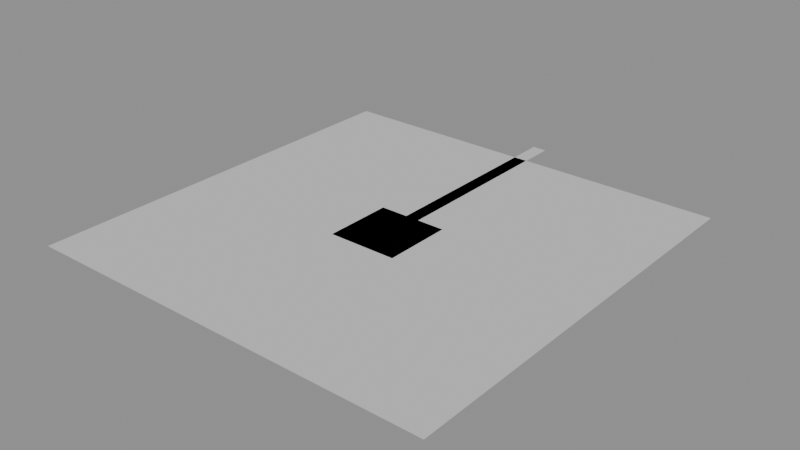 # Source: LVL_PRC_012_PlayerBaseZones.blend  (saved by Blender 4.2.66; exported with 4.5.12 LTS)
import bpy
from mathutils import Matrix  # noqa: F401  (used for matrix-valued properties, if any)

bpy.ops.wm.read_factory_settings(use_empty=True)
scene = bpy.context.scene
scene.name = 'LVL_PRC_012_PlayerBaseZones'

# ---- collections
col_lvl_prc_012_playerbasezones = bpy.data.collections.new('LVL_PRC_012_PlayerBaseZones'); scene.collection.children.link(col_lvl_prc_012_playerbasezones)
col_lvl_prc_012_playerbasezones_blockout = bpy.data.collections.new('LVL_PRC_012_PlayerBaseZones_Blockout'); col_lvl_prc_012_playerbasezones.children.link(col_lvl_prc_012_playerbasezones_blockout)
col_lvl_prc_012_playerbasezones_terrain = bpy.data.collections.new('LVL_PRC_012_PlayerBaseZones_Terrain'); col_lvl_prc_012_playerbasezones.children.link(col_lvl_prc_012_playerbasezones_terrain)
col_lvl_prc_012_playerbasezones_markers = bpy.data.collections.new('LVL_PRC_012_PlayerBaseZones_Markers'); col_lvl_prc_012_playerbasezones.children.link(col_lvl_prc_012_playerbasezones_markers)
col_lvl_prc_012_playerbasezones_volumes = bpy.data.collections.new('LVL_PRC_012_PlayerBaseZones_Volumes'); col_lvl_prc_012_playerbasezones.children.link(col_lvl_prc_012_playerbasezones_volumes)
col_lvl_prc_012_playerbasezones_splines = bpy.data.collections.new('LVL_PRC_012_PlayerBaseZones_Splines'); col_lvl_prc_012_playerbasezones.children.link(col_lvl_prc_012_playerbasezones_splines)
col_lvl_prc_012_playerbasezones_cameras = bpy.data.collections.new('LVL_PRC_012_PlayerBaseZones_Cameras'); col_lvl_prc_012_playerbasezones.children.link(col_lvl_prc_012_playerbasezones_cameras)
col_lvl_prc_012_playerbasezones_reference = bpy.data.collections.new('LVL_PRC_012_PlayerBaseZones_Reference'); col_lvl_prc_012_playerbasezones.children.link(col_lvl_prc_012_playerbasezones_reference)

# ---- materials (node trees are filled in below, after node groups)
mat_mi_blockout_prc = bpy.data.materials.new('MI_Blockout_PRC')
mat_mi_blockout_prc.diffuse_color = (0.6, 0.6, 0.6, 1.0)

# ---- material node trees

# ---- meshes
me_blk_basesiteflat_floor = bpy.data.meshes.new('BLK_BaseSiteFlat_Floor')
me_blk_basesiteflat_floor.from_pydata([(-25.0, -25.0, -0.1), (-25.0, -25.0, 0.1), (-25.0, 25.0, -0.1), (-25.0, 25.0, 0.1), (25.0, -25.0, -0.1), (25.0, -25.0, 0.1), (25.0, 25.0, -0.1), (25.0, 25.0, 0.1)], [], [(0, 1, 3, 2), (2, 3, 7, 6), (6, 7, 5, 4), (4, 5, 1, 0), (2, 6, 4, 0), (7, 3, 1, 5)])
me_blk_basesiteflat_floor.materials.append(mat_mi_blockout_prc)
me_blk_basesiteflat_floor.update()
me_blk_approachlanesx3_floor = bpy.data.meshes.new('BLK_ApproachLanesX3_Floor')
me_blk_approachlanesx3_floor.from_pydata([(-5.0, -75.0, -0.1), (-5.0, -75.0, 0.1), (-5.0, 75.0, -0.1), (-5.0, 75.0, 0.1), (5.0, -75.0, -0.1), (5.0, -75.0, 0.1), (5.0, 75.0, -0.1), (5.0, 75.0, 0.1)], [], [(0, 1, 3, 2), (2, 3, 7, 6), (6, 7, 5, 4), (4, 5, 1, 0), (2, 6, 4, 0), (7, 3, 1, 5)])
me_blk_approachlanesx3_floor.materials.append(mat_mi_blockout_prc)
me_blk_approachlanesx3_floor.update()
me_blk_nobuildradius_floor = bpy.data.meshes.new('BLK_NoBuildRadius_Floor')
me_blk_nobuildradius_floor.from_pydata([(-150.0, -150.0, -0.1), (-150.0, -150.0, 0.1), (-150.0, 150.0, -0.1), (-150.0, 150.0, 0.1), (150.0, -150.0, -0.1), (150.0, -150.0, 0.1), (150.0, 150.0, -0.1), (150.0, 150.0, 0.1)], [], [(0, 1, 3, 2), (2, 3, 7, 6), (6, 7, 5, 4), (4, 5, 1, 0), (2, 6, 4, 0), (7, 3, 1, 5)])
me_blk_nobuildradius_floor.materials.append(mat_mi_blockout_prc)
me_blk_nobuildradius_floor.update()
me_vol_room_basesiteflat = bpy.data.meshes.new('VOL_Room_BaseSiteFlat')
me_vol_room_basesiteflat.from_pydata([(-25.0, -25.0, 0.0), (-25.0, -25.0, 0.0), (-25.0, 25.0, 0.0), (-25.0, 25.0, 0.0), (25.0, -25.0, 0.0), (25.0, -25.0, 0.0), (25.0, 25.0, 0.0), (25.0, 25.0, 0.0)], [], [(0, 1, 3, 2), (2, 3, 7, 6), (6, 7, 5, 4), (4, 5, 1, 0), (2, 6, 4, 0), (7, 3, 1, 5)])
me_vol_room_basesiteflat.update()
me_vol_room_approachlanesx3 = bpy.data.meshes.new('VOL_Room_ApproachLanesX3')
me_vol_room_approachlanesx3.from_pydata([(-5.0, -75.0, 0.0), (-5.0, -75.0, 0.0), (-5.0, 75.0, 0.0), (-5.0, 75.0, 0.0), (5.0, -75.0, 0.0), (5.0, -75.0, 0.0), (5.0, 75.0, 0.0), (5.0, 75.0, 0.0)], [], [(0, 1, 3, 2), (2, 3, 7, 6), (6, 7, 5, 4), (4, 5, 1, 0), (2, 6, 4, 0), (7, 3, 1, 5)])
me_vol_room_approachlanesx3.update()
me_vol_room_nobuildradius = bpy.data.meshes.new('VOL_Room_NoBuildRadius')
me_vol_room_nobuildradius.from_pydata([(-150.0, -150.0, -60.0), (-150.0, -150.0, 60.0), (-150.0, 150.0, -60.0), (-150.0, 150.0, 60.0), (150.0, -150.0, -60.0), (150.0, -150.0, 60.0), (150.0, 150.0, -60.0), (150.0, 150.0, 60.0)], [], [(0, 1, 3, 2), (2, 3, 7, 6), (6, 7, 5, 4), (4, 5, 1, 0), (2, 6, 4, 0), (7, 3, 1, 5)])
me_vol_room_nobuildradius.update()
me_vol_basesite = bpy.data.meshes.new('VOL_BaseSite')
me_vol_basesite.from_pydata([(-25.0, -25.0, -10.0), (-25.0, -25.0, 10.0), (-25.0, 25.0, -10.0), (-25.0, 25.0, 10.0), (25.0, -25.0, -10.0), (25.0, -25.0, 10.0), (25.0, 25.0, -10.0), (25.0, 25.0, 10.0)], [], [(0, 1, 3, 2), (2, 3, 7, 6), (6, 7, 5, 4), (4, 5, 1, 0), (2, 6, 4, 0), (7, 3, 1, 5)])
me_vol_basesite.update()
me_vol_nobuild = bpy.data.meshes.new('VOL_NoBuild')
me_vol_nobuild.from_pydata([(-150.0, -150.0, -60.0), (-150.0, -150.0, 60.0), (-150.0, 150.0, -60.0), (-150.0, 150.0, 60.0), (150.0, -150.0, -60.0), (150.0, -150.0, 60.0), (150.0, 150.0, -60.0), (150.0, 150.0, 60.0)], [], [(0, 1, 3, 2), (2, 3, 7, 6), (6, 7, 5, 4), (4, 5, 1, 0), (2, 6, 4, 0), (7, 3, 1, 5)])
me_vol_nobuild.update()
me_ref_bounds = bpy.data.meshes.new('REF_Bounds')
me_ref_bounds.from_pydata([(-200.0, -200.0, -60.0), (-200.0, -200.0, 60.0), (-200.0, 200.0, -60.0), (-200.0, 200.0, 60.0), (200.0, -200.0, -60.0), (200.0, -200.0, 60.0), (200.0, 200.0, -60.0), (200.0, 200.0, 60.0)], [], [(0, 1, 3, 2), (2, 3, 7, 6), (6, 7, 5, 4), (4, 5, 1, 0), (2, 6, 4, 0), (7, 3, 1, 5)])
me_ref_bounds.update()
me_ref_human_1p8m = bpy.data.meshes.new('REF_Human_1p8m')
me_ref_human_1p8m.from_pydata([(0.0, 0.3, -0.9), (0.0, 0.3, 0.9), (0.15, 0.2598, -0.9), (0.15, 0.2598, 0.9), (0.2598, 0.15, -0.9), (0.2598, 0.15, 0.9), (0.3, 0.0, -0.9), (0.3, 0.0, 0.9), (0.2598, -0.15, -0.9), (0.2598, -0.15, 0.9), (0.15, -0.2598, -0.9), (0.15, -0.2598, 0.9), (0.0, -0.3, -0.9), (0.0, -0.3, 0.9), (-0.15, -0.2598, -0.9), (-0.15, -0.2598, 0.9), (-0.2598, -0.15, -0.9), (-0.2598, -0.15, 0.9), (-0.3, 0.0, -0.9), (-0.3, 0.0, 0.9), (-0.2598, 0.15, -0.9), (-0.2598, 0.15, 0.9), (-0.15, 0.2598, -0.9), (-0.15, 0.2598, 0.9)], [], [(0, 1, 3, 2), (2, 3, 5, 4), (4, 5, 7, 6), (6, 7, 9, 8), (8, 9, 11, 10), (10, 11, 13, 12), (12, 13, 15, 14), (14, 15, 17, 16), (16, 17, 19, 18), (18, 19, 21, 20), (3, 1, 23, 21, 19, 17, 15, 13, 11, 9, 7, 5), (20, 21, 23, 22), (22, 23, 1, 0), (0, 2, 4, 6, 8, 10, 12, 14, 16, 18, 20, 22)])
me_ref_human_1p8m.update()

# ---- objects
ob_lvl_prc_012_playerbasezones = bpy.data.objects.new('LVL_PRC_012_PlayerBaseZones', None)
ob_blk_basesiteflat_floor = bpy.data.objects.new('BLK_BaseSiteFlat_Floor', me_blk_basesiteflat_floor)
ob_blk_approachlanesx3_floor = bpy.data.objects.new('BLK_ApproachLanesX3_Floor', me_blk_approachlanesx3_floor)
ob_blk_nobuildradius_floor = bpy.data.objects.new('BLK_NoBuildRadius_Floor', me_blk_nobuildradius_floor)
ob_vol_room_basesiteflat = bpy.data.objects.new('VOL_Room_BaseSiteFlat', me_vol_room_basesiteflat)
ob_vol_room_approachlanesx3 = bpy.data.objects.new('VOL_Room_ApproachLanesX3', me_vol_room_approachlanesx3)
ob_vol_room_nobuildradius = bpy.data.objects.new('VOL_Room_NoBuildRadius', me_vol_room_nobuildradius)
ob_vol_basesite = bpy.data.objects.new('VOL_BaseSite', me_vol_basesite)
ob_vol_nobuild = bpy.data.objects.new('VOL_NoBuild', me_vol_nobuild)
ob_ref_bounds = bpy.data.objects.new('REF_Bounds', me_ref_bounds)
ob_ref_human_1p8m = bpy.data.objects.new('REF_Human_1p8m', me_ref_human_1p8m)

# ---- transforms, parenting, visibility, modifiers, constraints
ob_lvl_prc_012_playerbasezones.location = (0.0, 0.0, 0.0)
ob_lvl_prc_012_playerbasezones.empty_display_type = 'CUBE'
ob_lvl_prc_012_playerbasezones.empty_display_size = 4.0
ob_blk_basesiteflat_floor.location = (0.0, 0.0, -0.1)
ob_blk_approachlanesx3_floor.location = (0.0, 100.0, -0.1)
ob_blk_nobuildradius_floor.location = (0.0, 0.0, -0.1)
ob_vol_room_basesiteflat.location = (0.0, 0.0, 0.0)
ob_vol_room_basesiteflat.hide_render = True
ob_vol_room_basesiteflat.display_type = 'WIRE'
ob_vol_room_approachlanesx3.location = (0.0, 100.0, 0.0)
ob_vol_room_approachlanesx3.hide_render = True
ob_vol_room_approachlanesx3.display_type = 'WIRE'
ob_vol_room_nobuildradius.location = (0.0, 0.0, 60.0)
ob_vol_room_nobuildradius.hide_render = True
ob_vol_room_nobuildradius.display_type = 'WIRE'
ob_vol_basesite.location = (0.0, 0.0, 10.0)
ob_vol_basesite.hide_render = True
ob_vol_basesite.display_type = 'WIRE'
ob_vol_nobuild.location = (0.0, 0.0, 60.0)
ob_vol_nobuild.hide_render = True
ob_vol_nobuild.display_type = 'WIRE'
ob_ref_bounds.location = (0.0, 0.0, 60.0)
ob_ref_bounds.hide_render = True
ob_ref_bounds.display_type = 'WIRE'
ob_ref_human_1p8m.location = (1.5, 0.0, 0.9)
ob_ref_human_1p8m.hide_render = True
ob_ref_human_1p8m.display_type = 'WIRE'

# ---- collection membership
scene.collection.objects.link(ob_lvl_prc_012_playerbasezones)
col_lvl_prc_012_playerbasezones_blockout.objects.link(ob_blk_basesiteflat_floor)
col_lvl_prc_012_playerbasezones_blockout.objects.link(ob_blk_approachlanesx3_floor)
col_lvl_prc_012_playerbasezones_blockout.objects.link(ob_blk_nobuildradius_floor)
col_lvl_prc_012_playerbasezones_volumes.objects.link(ob_vol_room_basesiteflat)
col_lvl_prc_012_playerbasezones_volumes.objects.link(ob_vol_room_approachlanesx3)
col_lvl_prc_012_playerbasezones_volumes.objects.link(ob_vol_room_nobuildradius)
col_lvl_prc_012_playerbasezones_volumes.objects.link(ob_vol_basesite)
col_lvl_prc_012_playerbasezones_volumes.objects.link(ob_vol_nobuild)
col_lvl_prc_012_playerbasezones_reference.objects.link(ob_ref_bounds)
col_lvl_prc_012_playerbasezones_reference.objects.link(ob_ref_human_1p8m)

# ---- scene / render settings (as saved in the file)
scene.frame_start = 1; scene.frame_end = 250; scene.frame_set(1)
scene.render.engine = 'BLENDER_EEVEE_NEXT'
bpy.context.view_layer.update()

# ---- added for rendering (the .blend has no active camera and no usable light): camera, sun + grey world if the file has none
cam_auto = bpy.data.cameras.new('AutoCamera')
cam_auto.lens = 50.0
cam_auto.sensor_width = 36.0
cam_auto.clip_end = 7181.82
ob_auto_camera = bpy.data.objects.new('AutoCamera', cam_auto)
scene.collection.objects.link(ob_auto_camera)
ob_auto_camera.location = (409.222, -478.567, 327.278)
ob_auto_camera.rotation_euler = (1.09748, -7.21219e-08, 0.694738)
scene.camera = ob_auto_camera
light_auto_sun = bpy.data.lights.new('AutoSun', 'SUN')
light_auto_sun.energy = 3.0
light_auto_sun.angle = 0.0523599
ob_auto_sun = bpy.data.objects.new('AutoSun', light_auto_sun)
scene.collection.objects.link(ob_auto_sun)
ob_auto_sun.rotation_euler = (0.872665, 0.174533, 0.523599)
if scene.world is None:
    world_auto = bpy.data.worlds.new('AutoWorld')
    world_auto.color = (0.3, 0.3, 0.3)
    scene.world = world_auto
bpy.context.view_layer.update()
